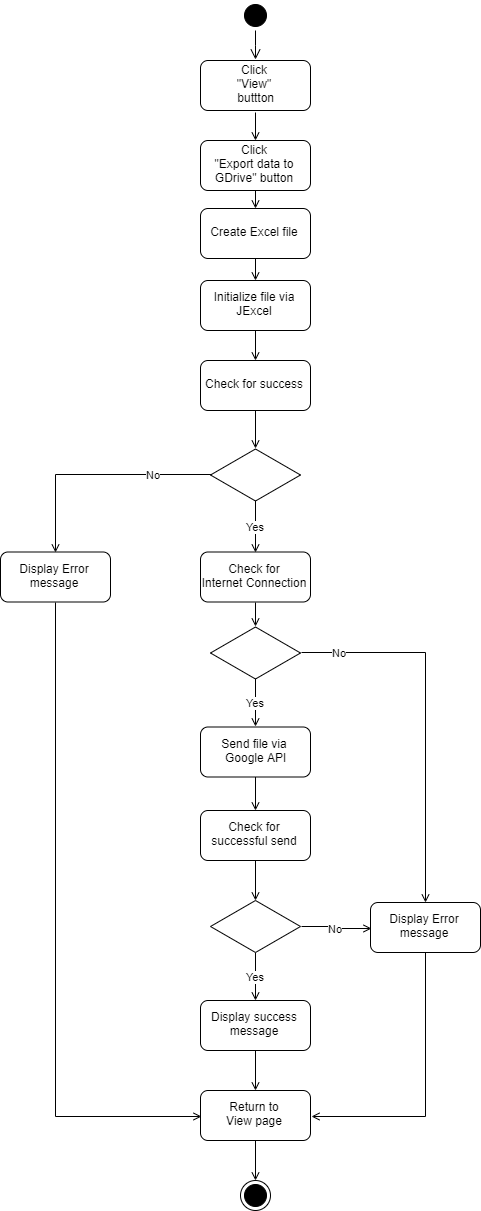

The diagram above was exported from draw.io. Its source (the exported page's mxGraphModel, read from the mxfile embedded in the PNG):
<mxGraphModel dx="2231" dy="1426" grid="1" gridSize="10" guides="1" tooltips="1" connect="1" arrows="1" fold="1" page="1" pageScale="1" pageWidth="1169" pageHeight="826" background="#ffffff" math="0" shadow="0">
  <root>
    <mxCell id="0" />
    <mxCell id="1" parent="0" />
    <mxCell id="2" value="" style="ellipse;shape=startState;fillColor=#000000;strokeColor=#000000;" vertex="1" parent="1">
      <mxGeometry x="-180" y="180" width="30" height="30" as="geometry" />
    </mxCell>
    <mxCell id="3" value="" style="edgeStyle=elbowEdgeStyle;elbow=horizontal;verticalAlign=bottom;endArrow=open;endSize=8;strokeColor=#000000;endFill=1;rounded=0" edge="1" source="2" target="5" parent="1">
      <mxGeometry x="-180" y="170" as="geometry">
        <mxPoint x="-165" y="240" as="targetPoint" />
      </mxGeometry>
    </mxCell>
    <mxCell id="4" style="edgeStyle=orthogonalEdgeStyle;rounded=0;orthogonalLoop=1;jettySize=auto;html=1;exitX=0.5;exitY=1;exitDx=0;exitDy=0;entryX=0.5;entryY=0;entryDx=0;entryDy=0;endArrow=open;endFill=0;strokeColor=#000000;fontColor=none;" edge="1" source="5" target="8" parent="1">
      <mxGeometry relative="1" as="geometry" />
    </mxCell>
    <mxCell id="5" value="Click &#10;&quot;View&quot;&#10; buttton" style="rounded=1;glass=0;shadow=0;perimeterSpacing=1;" vertex="1" parent="1">
      <mxGeometry x="-220" y="240" width="110" height="50" as="geometry" />
    </mxCell>
    <mxCell id="6" value="" style="ellipse;shape=endState;fillColor=#000000;strokeColor=#000000;" vertex="1" parent="1">
      <mxGeometry x="-180" y="1360" width="30" height="30" as="geometry" />
    </mxCell>
    <mxCell id="7" style="edgeStyle=orthogonalEdgeStyle;rounded=0;orthogonalLoop=1;jettySize=auto;html=1;exitX=0.5;exitY=1;exitDx=0;exitDy=0;entryX=0.5;entryY=0;entryDx=0;entryDy=0;endArrow=open;endFill=0;strokeColor=#000000;fontColor=none;" edge="1" source="8" target="33" parent="1">
      <mxGeometry relative="1" as="geometry" />
    </mxCell>
    <mxCell id="8" value="Click&#10;&quot;Export data to&#10;GDrive&quot; button" style="rounded=1;" vertex="1" parent="1">
      <mxGeometry x="-220" y="320" width="110" height="50" as="geometry" />
    </mxCell>
    <mxCell id="9" style="edgeStyle=orthogonalEdgeStyle;rounded=0;orthogonalLoop=1;jettySize=auto;html=1;exitX=0.5;exitY=1;exitDx=0;exitDy=0;entryX=0.5;entryY=0;entryDx=0;entryDy=0;endArrow=open;endFill=0;strokeColor=#000000;fontColor=none;" edge="1" source="10" target="29" parent="1">
      <mxGeometry relative="1" as="geometry" />
    </mxCell>
    <mxCell id="10" value="Check for&#10;Internet Connection" style="rounded=1;" vertex="1" parent="1">
      <mxGeometry x="-220" y="731.5" width="110" height="50" as="geometry" />
    </mxCell>
    <mxCell id="11" style="edgeStyle=orthogonalEdgeStyle;rounded=0;orthogonalLoop=1;jettySize=auto;html=1;exitX=0.5;exitY=1;exitDx=0;exitDy=0;entryX=0.5;entryY=0;entryDx=0;entryDy=0;endArrow=open;endFill=0;strokeColor=#000000;fontColor=none;" edge="1" source="12" target="6" parent="1">
      <mxGeometry relative="1" as="geometry" />
    </mxCell>
    <mxCell id="12" value="Return to&#10;View page" style="rounded=1;" vertex="1" parent="1">
      <mxGeometry x="-220" y="1270" width="110" height="50" as="geometry" />
    </mxCell>
    <mxCell id="13" value="Yes" style="edgeStyle=orthogonalEdgeStyle;rounded=0;orthogonalLoop=1;jettySize=auto;html=1;exitX=0.5;exitY=1;exitDx=0;exitDy=0;entryX=0.5;entryY=0;entryDx=0;entryDy=0;endArrow=open;endFill=0;strokeColor=#000000;fontColor=none;" edge="1" source="15" target="10" parent="1">
      <mxGeometry relative="1" as="geometry" />
    </mxCell>
    <mxCell id="14" value="No" style="edgeStyle=orthogonalEdgeStyle;rounded=0;orthogonalLoop=1;jettySize=auto;html=1;exitX=0;exitY=0.5;exitDx=0;exitDy=0;entryX=0.5;entryY=0;entryDx=0;entryDy=0;endArrow=open;endFill=0;strokeColor=#000000;fontColor=none;" edge="1" source="15" target="19" parent="1">
      <mxGeometry x="-0.4969" relative="1" as="geometry">
        <mxPoint as="offset" />
      </mxGeometry>
    </mxCell>
    <mxCell id="15" value="" style="rhombus;whiteSpace=wrap;html=1;rounded=0;shadow=0;glass=0;strokeColor=#000000;fillColor=#ffffff;fontColor=none;" vertex="1" parent="1">
      <mxGeometry x="-210" y="628.5" width="90" height="52" as="geometry" />
    </mxCell>
    <mxCell id="16" style="edgeStyle=orthogonalEdgeStyle;rounded=0;orthogonalLoop=1;jettySize=auto;html=1;exitX=0.5;exitY=1;exitDx=0;exitDy=0;entryX=0.5;entryY=0;entryDx=0;entryDy=0;endArrow=open;endFill=0;strokeColor=#000000;fontColor=none;" edge="1" source="17" target="12" parent="1">
      <mxGeometry relative="1" as="geometry" />
    </mxCell>
    <mxCell id="17" value="Display success&#10;message" style="rounded=1;" vertex="1" parent="1">
      <mxGeometry x="-220" y="1180" width="110" height="50" as="geometry" />
    </mxCell>
    <mxCell id="18" style="edgeStyle=orthogonalEdgeStyle;rounded=0;orthogonalLoop=1;jettySize=auto;html=1;exitX=0.5;exitY=1;exitDx=0;exitDy=0;entryX=0;entryY=0.5;entryDx=0;entryDy=0;endArrow=open;endFill=0;strokeColor=#000000;fontColor=none;" edge="1" source="19" target="12" parent="1">
      <mxGeometry relative="1" as="geometry" />
    </mxCell>
    <mxCell id="19" value="Display Error&#10;message" style="rounded=1;" vertex="1" parent="1">
      <mxGeometry x="-420" y="731.5" width="110" height="50" as="geometry" />
    </mxCell>
    <mxCell id="20" style="edgeStyle=orthogonalEdgeStyle;rounded=0;orthogonalLoop=1;jettySize=auto;html=1;exitX=0.5;exitY=1;exitDx=0;exitDy=0;entryX=0.5;entryY=0;entryDx=0;entryDy=0;endArrow=open;endFill=0;strokeColor=#000000;fontColor=none;" edge="1" source="21" target="31" parent="1">
      <mxGeometry relative="1" as="geometry" />
    </mxCell>
    <mxCell id="21" value="Send file via&#10; Google API" style="rounded=1;" vertex="1" parent="1">
      <mxGeometry x="-220" y="906.5" width="110" height="50" as="geometry" />
    </mxCell>
    <mxCell id="22" value="Yes" style="edgeStyle=orthogonalEdgeStyle;rounded=0;orthogonalLoop=1;jettySize=auto;html=1;exitX=0.5;exitY=1;exitDx=0;exitDy=0;entryX=0.5;entryY=0;entryDx=0;entryDy=0;endArrow=open;endFill=0;strokeColor=#000000;fontColor=none;" edge="1" source="24" target="17" parent="1">
      <mxGeometry relative="1" as="geometry" />
    </mxCell>
    <mxCell id="23" value="No" style="edgeStyle=orthogonalEdgeStyle;rounded=0;orthogonalLoop=1;jettySize=auto;html=1;exitX=1;exitY=0.5;exitDx=0;exitDy=0;entryX=0;entryY=0.5;entryDx=0;entryDy=0;endArrow=open;endFill=0;strokeColor=#000000;fontColor=none;" edge="1" source="24" target="26" parent="1">
      <mxGeometry relative="1" as="geometry" />
    </mxCell>
    <mxCell id="24" value="" style="rhombus;whiteSpace=wrap;html=1;rounded=0;shadow=0;glass=0;strokeColor=#000000;fillColor=#ffffff;fontColor=none;" vertex="1" parent="1">
      <mxGeometry x="-210" y="1080" width="90" height="52" as="geometry" />
    </mxCell>
    <mxCell id="25" style="edgeStyle=orthogonalEdgeStyle;rounded=0;orthogonalLoop=1;jettySize=auto;html=1;exitX=0.5;exitY=1;exitDx=0;exitDy=0;entryX=1;entryY=0.5;entryDx=0;entryDy=0;endArrow=open;endFill=0;strokeColor=#000000;fontColor=none;" edge="1" source="26" target="12" parent="1">
      <mxGeometry relative="1" as="geometry" />
    </mxCell>
    <mxCell id="26" value="Display Error&#10;message" style="rounded=1;" vertex="1" parent="1">
      <mxGeometry x="-50" y="1082" width="110" height="50" as="geometry" />
    </mxCell>
    <mxCell id="27" value="Yes" style="edgeStyle=orthogonalEdgeStyle;rounded=0;orthogonalLoop=1;jettySize=auto;html=1;exitX=0.5;exitY=1;exitDx=0;exitDy=0;entryX=0.5;entryY=0;entryDx=0;entryDy=0;endArrow=open;endFill=0;strokeColor=#000000;fontColor=none;" edge="1" source="29" target="21" parent="1">
      <mxGeometry relative="1" as="geometry" />
    </mxCell>
    <mxCell id="28" value="No" style="edgeStyle=orthogonalEdgeStyle;rounded=0;orthogonalLoop=1;jettySize=auto;html=1;exitX=1;exitY=0.5;exitDx=0;exitDy=0;entryX=0.5;entryY=0;entryDx=0;entryDy=0;endArrow=open;endFill=0;strokeColor=#000000;fontColor=none;" edge="1" source="29" target="26" parent="1">
      <mxGeometry x="-0.7917" relative="1" as="geometry">
        <mxPoint as="offset" />
      </mxGeometry>
    </mxCell>
    <mxCell id="29" value="" style="rhombus;whiteSpace=wrap;html=1;rounded=0;shadow=0;glass=0;strokeColor=#000000;fillColor=#ffffff;fontColor=none;" vertex="1" parent="1">
      <mxGeometry x="-210" y="806.5" width="90" height="52" as="geometry" />
    </mxCell>
    <mxCell id="30" style="edgeStyle=orthogonalEdgeStyle;rounded=0;orthogonalLoop=1;jettySize=auto;html=1;exitX=0.5;exitY=1;exitDx=0;exitDy=0;entryX=0.5;entryY=0;entryDx=0;entryDy=0;endArrow=open;endFill=0;strokeColor=#000000;fontColor=none;" edge="1" source="31" target="24" parent="1">
      <mxGeometry relative="1" as="geometry" />
    </mxCell>
    <mxCell id="31" value="Check for&#10;successful send" style="rounded=1;" vertex="1" parent="1">
      <mxGeometry x="-220" y="990" width="110" height="50" as="geometry" />
    </mxCell>
    <mxCell id="32" style="edgeStyle=orthogonalEdgeStyle;rounded=0;orthogonalLoop=1;jettySize=auto;html=1;exitX=0.5;exitY=1;exitDx=0;exitDy=0;entryX=0.5;entryY=0;entryDx=0;entryDy=0;endArrow=open;endFill=0;strokeColor=#000000;fontColor=none;" edge="1" source="33" target="35" parent="1">
      <mxGeometry relative="1" as="geometry" />
    </mxCell>
    <mxCell id="33" value="Create Excel file" style="rounded=1;" vertex="1" parent="1">
      <mxGeometry x="-220" y="388" width="110" height="50" as="geometry" />
    </mxCell>
    <mxCell id="34" style="edgeStyle=orthogonalEdgeStyle;rounded=0;orthogonalLoop=1;jettySize=auto;html=1;exitX=0.5;exitY=1;exitDx=0;exitDy=0;entryX=0.5;entryY=0;entryDx=0;entryDy=0;endArrow=open;endFill=0;strokeColor=#000000;fontColor=none;" edge="1" source="35" target="37" parent="1">
      <mxGeometry relative="1" as="geometry" />
    </mxCell>
    <mxCell id="35" value="Initialize file via&#10;JExcel" style="rounded=1;" vertex="1" parent="1">
      <mxGeometry x="-220" y="460" width="110" height="50" as="geometry" />
    </mxCell>
    <mxCell id="36" style="edgeStyle=orthogonalEdgeStyle;rounded=0;orthogonalLoop=1;jettySize=auto;html=1;exitX=0.5;exitY=1;exitDx=0;exitDy=0;entryX=0.5;entryY=0;entryDx=0;entryDy=0;endArrow=open;endFill=0;strokeColor=#000000;fontColor=none;" edge="1" source="37" target="15" parent="1">
      <mxGeometry relative="1" as="geometry" />
    </mxCell>
    <mxCell id="37" value="Check for success" style="rounded=1;" vertex="1" parent="1">
      <mxGeometry x="-220" y="540" width="110" height="50" as="geometry" />
    </mxCell>
  </root>
</mxGraphModel>